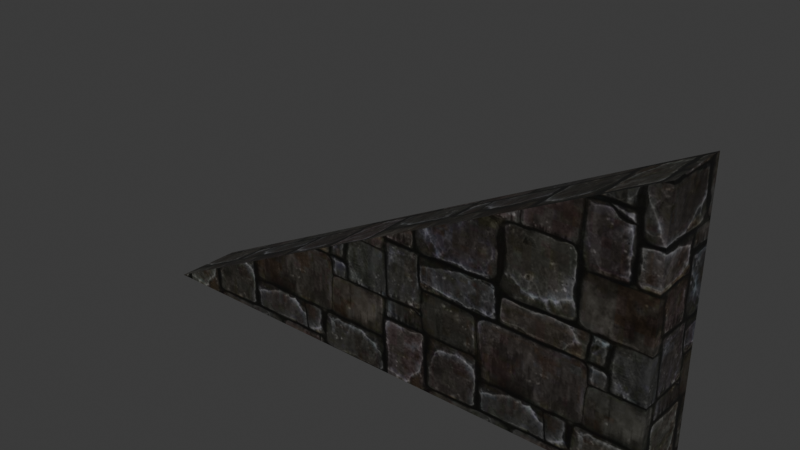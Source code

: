 # Source: DA_T3_Wall_Large_Shallow.blend  (saved by Blender 5.0.118; exported with 4.5.12 LTS)
import bpy
from mathutils import Matrix  # noqa: F401  (used for matrix-valued properties, if any)

bpy.ops.wm.read_factory_settings(use_empty=True)
scene = bpy.context.scene
scene.name = 'Scene'

# ---- collections
col_collection = bpy.data.collections.new('Collection'); scene.collection.children.link(col_collection)

# ---- images (referenced by path relative to the original .blend; pixels are not part of the script)
import os
ASSET_DIR = os.environ.get("B2B_ASSET_DIR", "")  # directory of the original .blend (textures are referenced by path, not embedded)
HERE = os.path.dirname(os.path.abspath(__file__))  # packed textures are extracted next to this script under _unpacked/

def load_image(name, relpath, width, height, colorspace="sRGB"):
    """Load a texture the original file referenced (path relative to the .blend, or extracted next to this script)."""
    p = next((c for c in (os.path.join(HERE, relpath), os.path.join(ASSET_DIR, relpath)) if relpath and os.path.exists(c)), "")
    if p:
        img = bpy.data.images.load(p, check_existing=True)
        img.name = name
    else:  # same state as the original file: an image datablock whose file is absent (Cycles renders it pink)
        img = bpy.data.images.new(name, width, height)
        img.source = "FILE"
        img.filepath = "//" + (relpath or name)
    img.colorspace_settings.name = colorspace
    return img
img_t_castle_wall_02_dmg_bcc_array_0_jpg = load_image('T_Castle_Wall_02_DMG_BCC_Array_0.jpg', '_unpacked/T_Castle_Wall_02_DMG_BCC_Array_0.dd804169.jpg', 1024, 1024, 'sRGB')

# ---- materials (node trees are filled in below, after node groups)
mat_mi_tier3_wall_01 = bpy.data.materials.new('MI_Tier3_Wall_01')

# ---- material node trees
mat_mi_tier3_wall_01.use_nodes = True; mat_mi_tier3_wall_01.node_tree.nodes.clear()
_N = mat_mi_tier3_wall_01.node_tree.nodes; _L = mat_mi_tier3_wall_01.node_tree.links
n0 = _N.new('ShaderNodeOutputMaterial'); n0.name = 'Material Output'; n0.location = (400, 0)
n1 = _N.new('ShaderNodeBsdfPrincipled'); n1.name = 'Principled BSDF'; n1.location = (100, 0)
n2 = _N.new('ShaderNodeTexImage'); n2.name = 'Image Texture'; n2.location = (-600, 400)
n2.image = img_t_castle_wall_02_dmg_bcc_array_0_jpg
_L.new(n1.outputs[0], n0.inputs[0])
_L.new(n2.outputs[0], n1.inputs[0])
n0.is_active_output = True

# ---- world
world_world = bpy.data.worlds.new('World'); scene.world = world_world
world_world.use_nodes = True; world_world.node_tree.nodes.clear()
_N = world_world.node_tree.nodes; _L = world_world.node_tree.links
n0 = _N.new('ShaderNodeOutputWorld'); n0.name = 'World Output'; n0.location = (200, 100)
n1 = _N.new('ShaderNodeBackground'); n1.name = 'Background'; n1.location = (-200, 100)
n1.inputs[0].default_value = (0.05088, 0.05088, 0.05088, 1.0)
_L.new(n1.outputs[0], n0.inputs[0])
n0.is_active_output = True
world_world.color = (0.05088, 0.05088, 0.05088)
world_world.sun_shadow_jitter_overblur = 0.0

# ---- meshes
me_da_t3_wall_large_shallow = bpy.data.meshes.new('DA_T3_Wall_Large_Shallow')
me_da_t3_wall_large_shallow.from_pydata([(-7.629e-08, -0.1922, 0.7594), (-1.5, 0.1922, -0.002567), (-1.5, -0.1922, 0.008444), (-7.629e-08, 0.1922, 0.7503), (1.5, -0.1922, 1.51), (1.5, 0.1922, 1.503), (1.5, -0.1922, 0.7594), (1.5, 0.1922, 1.503), (1.5, -0.1922, 1.51), (1.5, 0.1922, 0.7594), (1.5, -0.1922, 0.008444), (1.5, 0.1922, -0.002568), (-1.5, 0.1922, -0.002567), (-7.629e-08, 0.1922, 0.7503), (-7.629e-08, 0.1922, -0.002567), (1.5, 0.1922, -0.002568), (1.5, 0.1922, 0.7594), (1.5, 0.1922, 1.503), (-7.629e-08, -0.1922, 0.008444), (-7.629e-08, -0.1922, 0.7594), (-1.5, -0.1922, 0.008444), (1.5, -0.1922, 0.008444), (1.5, -0.1922, 0.7594), (1.5, -0.1922, 1.51), (-7.629e-08, -0.1922, 0.008444), (-1.5, -0.1922, 0.008444), (-1.5, 0.1922, -0.002567), (-7.629e-08, 0.1922, -0.002567), (1.5, 0.1922, -0.002568), (1.5, -0.1922, 0.008444)], [], [(0, 1, 2), (1, 0, 3), (4, 3, 0), (3, 4, 5), (6, 7, 8), (9, 7, 6), (10, 9, 6), (11, 9, 10), (12, 13, 14), (14, 13, 15), (15, 13, 16), (16, 13, 17), (18, 19, 20), (21, 19, 18), (22, 19, 21), (23, 19, 22), (24, 25, 26), (24, 26, 27), (27, 28, 24), (29, 24, 28)])
me_da_t3_wall_large_shallow.polygons.foreach_set('use_smooth', [True] * 20)
_uv = me_da_t3_wall_large_shallow.uv_layers.new(name='UV0')
_uv.uv.foreach_set('vector', [0.4998, -0.1113, -0.0003569, 0.01904, -0.0003569, -0.1064, -0.0003569, 0.01904, 0.4998, -0.1113, 0.4998, 0.01416, 0.9995, -0.1162, 0.4998, 0.01416, 0.4998, -0.1113, 0.4998, 0.01416, 0.9995, -0.1162, 0.9995, 0.009277, 0.0008187, 0.7495, -0.1243, 0.4985, 0.0008187, 0.499, -0.1243, 0.7461, -0.1243, 0.4985, 0.0008187, 0.7495, 0.0008187, 1.0, -0.1243, 0.7461, 0.0008187, 0.7495, -0.1243, 1.0, -0.1243, 0.7461, 0.0008187, 1.0, -1.788e-07, 1.0, 0.5, 0.7493, 0.5, 1.0, 0.5, 1.0, 0.5, 0.7493, 1.0, 1.0, 1.0, 1.0, 0.5, 0.7493, 1.0, 0.7461, 1.0, 0.7461, 0.5, 0.7493, 1.0, 0.4985, 0.5, 1.0, 0.5, 0.7495, 1.0, 1.0, 1.192e-07, 1.0, 0.5, 0.7495, 0.5, 1.0, 5.96e-08, 0.7495, 0.5, 0.7495, 1.192e-07, 1.0, 0.0, 0.499, 0.5, 0.7495, 5.96e-08, 0.7495, 0.5, 0.9999, 1.0, 0.9999, 1.0, 1.125, 0.5, 0.9999, 1.0, 1.125, 0.5, 1.125, 0.5, 1.125, 0.0, 1.125, 0.5, 0.9999, -2.384e-07, 0.9999, 0.5, 0.9999, 0.0, 1.125])
_uv.active_render = True
_uv = me_da_t3_wall_large_shallow.uv_layers.new(name='UV1')
_uv.uv.foreach_set('vector', [0.5083, 0.7988, 0.008064, 0.9919, 0.4114, 0.992, 0.008064, 0.9919, 0.5083, 0.7988, 0.105, 0.7987, 0.605, 0.6057, 0.105, 0.7987, 0.5083, 0.7988, 0.105, 0.7987, 0.605, 0.6057, 0.2019, 0.6055, 0.5083, 0.6057, 0.2019, 0.6055, 0.605, 0.6057, 0.1061, 0.6055, 0.2019, 0.6055, 0.5083, 0.6057, 0.4114, 0.6057, 0.1061, 0.6055, 0.5083, 0.6057, 0.008064, 0.6055, 0.1061, 0.6055, 0.4114, 0.6057, 0.008064, 0.9919, 0.105, 0.7987, 0.008064, 0.7987, 0.008064, 0.7987, 0.105, 0.7987, 0.008064, 0.6055, 0.008064, 0.6055, 0.105, 0.7987, 0.1061, 0.6055, 0.1061, 0.6055, 0.105, 0.7987, 0.2019, 0.6055, 0.4114, 0.7988, 0.5083, 0.7988, 0.4114, 0.992, 0.4114, 0.6057, 0.5083, 0.7988, 0.4114, 0.7988, 0.5083, 0.6057, 0.5083, 0.7988, 0.4114, 0.6057, 0.605, 0.6057, 0.5083, 0.7988, 0.5083, 0.6057, 0.4114, 0.7988, 0.4114, 0.992, 0.008064, 0.9919, 0.4114, 0.7988, 0.008064, 0.9919, 0.008064, 0.7987, 0.008064, 0.7987, 0.008064, 0.6055, 0.4114, 0.7988, 0.4114, 0.6057, 0.4114, 0.7988, 0.008064, 0.6055])
me_da_t3_wall_large_shallow.materials.append(mat_mi_tier3_wall_01)
me_da_t3_wall_large_shallow.update()
me_da_t3_wall_large_shallow.normals_split_custom_set([tuple(v) for v in zip(*[iter([-0.4424, 0.01958, 0.8966, -0.4424, 0.01959, 0.8966, -0.4424, 0.01959, 0.8966, -0.4424, 0.01959, 0.8966, -0.4424, 0.01958, 0.8966, -0.4425, 0.01958, 0.8966, -0.4425, 0.01175, 0.8967, -0.4425, 0.01958, 0.8966, -0.4424, 0.01958, 0.8966, -0.4425, 0.01958, 0.8966, -0.4425, 0.01175, 0.8967, -0.4425, 0.01174, 0.8967, 1.0, -0.003932, 0.003932, 1.0, -0.003932, 0.003932, 1.0, -0.003932, 0.003932, 1.0, -0.003932, 0.003932, 1.0, -0.003932, 0.003932, 1.0, -0.003932, 0.003932, 1.0, -0.003932, 0.003933, 1.0, -0.003932, 0.003932, 1.0, -0.003932, 0.003932, 1.0, -0.003932, 0.003932, 1.0, -0.003932, 0.003932, 1.0, -0.003932, 0.003933, 0.003966, 1.0, 0.003966, 0.003966, 1.0, 0.003966, 0.003966, 1.0, 0.003966, 0.003966, 1.0, 0.003966, 0.003966, 1.0, 0.003966, 0.003966, 1.0, 0.003966, 0.003966, 1.0, 0.003966, 0.003966, 1.0, 0.003966, 0.003966, 1.0, 0.003966, 0.003966, 1.0, 0.003966, 0.003966, 1.0, 0.003966, 0.003966, 1.0, 0.003966, 0.003932, -1.0, 0.003932, 0.003932, -1.0, 0.003932, 0.003932, -1.0, 0.003932, 0.003932, -1.0, 0.003932, 0.003932, -1.0, 0.003932, 0.003932, -1.0, 0.003932, 0.003932, -1.0, 0.003932, 0.003932, -1.0, 0.003932, 0.003932, -1.0, 0.003932, 0.003932, -1.0, 0.003932, 0.003932, -1.0, 0.003932, 0.003932, -1.0, 0.003932, 0.003946, -0.03554, -0.9994, 0.003945, -0.03554, -0.9994, 0.003946, -0.03554, -0.9994, 0.003946, -0.03554, -0.9994, 0.003946, -0.03554, -0.9994, 0.003946, -0.03554, -0.9994, 0.003946, -0.03554, -0.9994, 0.003945, -0.03554, -0.9994, 0.003946, -0.03554, -0.9994, 0.003946, -0.03554, -0.9994, 0.003946, -0.03554, -0.9994, 0.003945, -0.03554, -0.9994])] * 3)])

# ---- objects
ob_da_t3_wall_large_shallow = bpy.data.objects.new('DA_T3_Wall_Large_Shallow', me_da_t3_wall_large_shallow)

# ---- transforms, parenting, visibility, modifiers, constraints
ob_da_t3_wall_large_shallow.location = (0.0, 0.0, 0.0)

# ---- collection membership
col_collection.objects.link(ob_da_t3_wall_large_shallow)

# ---- scene / render settings (as saved in the file)
scene.frame_start = 1; scene.frame_end = 250; scene.frame_set(1)
scene.render.engine = 'BLENDER_EEVEE_NEXT'
scene.render.bake_bias = 0.0
scene.render.bake_samples = 0
scene.cycles.sampling_pattern = 'TABULATED_SOBOL'
scene.eevee.use_volume_custom_range = False
bpy.context.view_layer.update()

# ---- added for rendering (the .blend has no active camera and no usable light): camera, sun
cam_auto = bpy.data.cameras.new('AutoCamera')
cam_auto.lens = 50.0
cam_auto.sensor_width = 36.0
cam_auto.clip_end = 1000.0
ob_auto_camera = bpy.data.objects.new('AutoCamera', cam_auto)
scene.collection.objects.link(ob_auto_camera)
ob_auto_camera.location = (3.12897, -3.75476, 3.2571)
ob_auto_camera.rotation_euler = (1.09748, -7.21219e-08, 0.694738)
scene.camera = ob_auto_camera
light_auto_sun = bpy.data.lights.new('AutoSun', 'SUN')
light_auto_sun.energy = 3.0
light_auto_sun.angle = 0.0523599
ob_auto_sun = bpy.data.objects.new('AutoSun', light_auto_sun)
scene.collection.objects.link(ob_auto_sun)
ob_auto_sun.rotation_euler = (0.872665, 0.174533, 0.523599)
bpy.context.view_layer.update()
